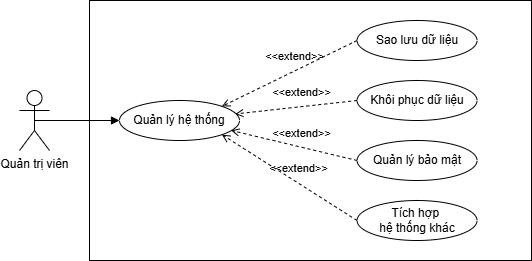

The diagram above was exported from draw.io. Its source (the exported page's mxGraphModel, read from the mxfile embedded in the PNG):
<mxGraphModel dx="902" dy="551" grid="1" gridSize="10" guides="1" tooltips="1" connect="1" arrows="1" fold="1" page="1" pageScale="1" pageWidth="850" pageHeight="1100" math="0" shadow="0">
  <root>
    <object label="" id="a8tGg0JTZ7rdr39ADylL-0">
      <mxCell />
    </object>
    <mxCell id="a8tGg0JTZ7rdr39ADylL-1" parent="a8tGg0JTZ7rdr39ADylL-0" />
    <mxCell id="a8tGg0JTZ7rdr39ADylL-2" parent="a8tGg0JTZ7rdr39ADylL-1" style="shape=umlActor;verticalLabelPosition=bottom;verticalAlign=top;html=1;outlineConnect=0;" value="Quản trị viên" vertex="1">
      <mxGeometry height="60" width="30" x="88" y="180" as="geometry" />
    </mxCell>
    <mxCell id="a8tGg0JTZ7rdr39ADylL-3" parent="a8tGg0JTZ7rdr39ADylL-1" style="rounded=0;whiteSpace=wrap;html=1;" value="" vertex="1">
      <mxGeometry height="260" width="442" x="158" y="90" as="geometry" />
    </mxCell>
    <mxCell id="a8tGg0JTZ7rdr39ADylL-4" parent="a8tGg0JTZ7rdr39ADylL-1" style="ellipse;whiteSpace=wrap;html=1;" value="Quản lý hệ thống" vertex="1">
      <mxGeometry height="40" width="120" x="188" y="190" as="geometry" />
    </mxCell>
    <mxCell id="a8tGg0JTZ7rdr39ADylL-5" edge="1" parent="a8tGg0JTZ7rdr39ADylL-1" source="a8tGg0JTZ7rdr39ADylL-2" style="html=1;verticalAlign=bottom;labelBackgroundColor=none;endArrow=block;endFill=1;rounded=0;exitX=0.5;exitY=0.5;exitDx=0;exitDy=0;exitPerimeter=0;entryX=0;entryY=0.5;entryDx=0;entryDy=0;" target="a8tGg0JTZ7rdr39ADylL-4" value="">
      <mxGeometry relative="1" width="160" as="geometry">
        <mxPoint x="328" y="300" as="sourcePoint" />
        <mxPoint x="488" y="300" as="targetPoint" />
      </mxGeometry>
    </mxCell>
    <mxCell id="a8tGg0JTZ7rdr39ADylL-6" parent="a8tGg0JTZ7rdr39ADylL-1" style="ellipse;whiteSpace=wrap;html=1;" value="Tích hợp&amp;nbsp;&lt;div&gt;hệ thống khác&lt;/div&gt;" vertex="1">
      <mxGeometry height="40" width="120" x="425.57" y="290" as="geometry" />
    </mxCell>
    <mxCell id="a8tGg0JTZ7rdr39ADylL-7" edge="1" parent="a8tGg0JTZ7rdr39ADylL-1" style="edgeStyle=orthogonalEdgeStyle;rounded=0;orthogonalLoop=1;jettySize=auto;html=1;exitX=0.5;exitY=1;exitDx=0;exitDy=0;">
      <mxGeometry relative="1" as="geometry">
        <mxPoint x="438" y="220" as="sourcePoint" />
        <mxPoint x="438" y="220" as="targetPoint" />
      </mxGeometry>
    </mxCell>
    <mxCell id="a8tGg0JTZ7rdr39ADylL-8" parent="a8tGg0JTZ7rdr39ADylL-1" style="ellipse;whiteSpace=wrap;html=1;" value="Sao lưu dữ liệu" vertex="1">
      <mxGeometry height="40" width="120" x="425.57" y="110" as="geometry" />
    </mxCell>
    <mxCell id="a8tGg0JTZ7rdr39ADylL-9" parent="a8tGg0JTZ7rdr39ADylL-1" style="ellipse;whiteSpace=wrap;html=1;" value="Quản lý bảo mật" vertex="1">
      <mxGeometry height="40" width="120" x="425.57" y="230" as="geometry" />
    </mxCell>
    <mxCell id="a8tGg0JTZ7rdr39ADylL-10" edge="1" parent="a8tGg0JTZ7rdr39ADylL-1" source="a8tGg0JTZ7rdr39ADylL-9" style="html=1;verticalAlign=bottom;labelBackgroundColor=none;endArrow=open;endFill=0;dashed=1;rounded=0;exitX=0;exitY=0.5;exitDx=0;exitDy=0;entryX=0.931;entryY=0.749;entryDx=0;entryDy=0;entryPerimeter=0;" target="a8tGg0JTZ7rdr39ADylL-4" value="&amp;lt;&amp;lt;extend&amp;gt;&amp;gt;">
      <mxGeometry relative="1" width="160" x="-0.1027" y="-5" as="geometry">
        <mxPoint as="offset" />
        <mxPoint x="483" y="506" as="sourcePoint" />
        <mxPoint x="308" y="210" as="targetPoint" />
      </mxGeometry>
    </mxCell>
    <mxCell id="a8tGg0JTZ7rdr39ADylL-11" parent="a8tGg0JTZ7rdr39ADylL-1" style="ellipse;whiteSpace=wrap;html=1;" value="Khôi phục dữ liệu" vertex="1">
      <mxGeometry height="40" width="120" x="425.57" y="170" as="geometry" />
    </mxCell>
    <mxCell id="a8tGg0JTZ7rdr39ADylL-12" edge="1" parent="a8tGg0JTZ7rdr39ADylL-1" source="a8tGg0JTZ7rdr39ADylL-11" style="html=1;verticalAlign=bottom;labelBackgroundColor=none;endArrow=open;endFill=0;dashed=1;rounded=0;exitX=0;exitY=0.5;exitDx=0;exitDy=0;entryX=0.964;entryY=0.337;entryDx=0;entryDy=0;entryPerimeter=0;" target="a8tGg0JTZ7rdr39ADylL-4" value="&amp;lt;&amp;lt;extend&amp;gt;&amp;gt;">
      <mxGeometry relative="1" width="160" x="-0.1027" y="-5" as="geometry">
        <mxPoint as="offset" />
        <mxPoint x="483" y="506" as="sourcePoint" />
        <mxPoint x="308" y="210" as="targetPoint" />
      </mxGeometry>
    </mxCell>
    <mxCell id="a8tGg0JTZ7rdr39ADylL-15" edge="1" parent="a8tGg0JTZ7rdr39ADylL-1" source="a8tGg0JTZ7rdr39ADylL-8" style="html=1;verticalAlign=bottom;labelBackgroundColor=none;endArrow=open;endFill=0;dashed=1;rounded=0;exitX=0;exitY=0.5;exitDx=0;exitDy=0;entryX=1;entryY=0;entryDx=0;entryDy=0;" target="a8tGg0JTZ7rdr39ADylL-4" value="&amp;lt;&amp;lt;extend&amp;gt;&amp;gt;">
      <mxGeometry relative="1" width="160" x="-0.1027" y="-5" as="geometry">
        <mxPoint as="offset" />
        <mxPoint x="516" y="270" as="sourcePoint" />
        <mxPoint x="390" y="240" as="targetPoint" />
      </mxGeometry>
    </mxCell>
    <mxCell id="a8tGg0JTZ7rdr39ADylL-16" edge="1" parent="a8tGg0JTZ7rdr39ADylL-1" source="a8tGg0JTZ7rdr39ADylL-6" style="html=1;verticalAlign=bottom;labelBackgroundColor=none;endArrow=open;endFill=0;dashed=1;rounded=0;exitX=0;exitY=0.5;exitDx=0;exitDy=0;entryX=1;entryY=1;entryDx=0;entryDy=0;" target="a8tGg0JTZ7rdr39ADylL-4" value="&amp;lt;&amp;lt;extend&amp;gt;&amp;gt;">
      <mxGeometry relative="1" width="160" x="-0.1027" y="-5" as="geometry">
        <mxPoint as="offset" />
        <mxPoint x="516" y="270" as="sourcePoint" />
        <mxPoint x="390" y="240" as="targetPoint" />
      </mxGeometry>
    </mxCell>
  </root>
</mxGraphModel>